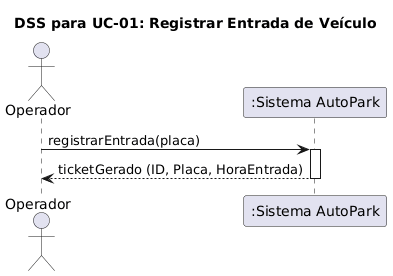

The diagram above was rendered by PlantUML. Its source (embedded in the PNG):
@startuml
skinparam linetype ortho

actor Operador
participant ":Sistema AutoPark" as Sistema

title DSS para UC-01: Registrar Entrada de Veículo

Operador -> Sistema: registrarEntrada(placa)
activate Sistema
Sistema --> Operador: ticketGerado (ID, Placa, HoraEntrada)
deactivate Sistema
@enduml